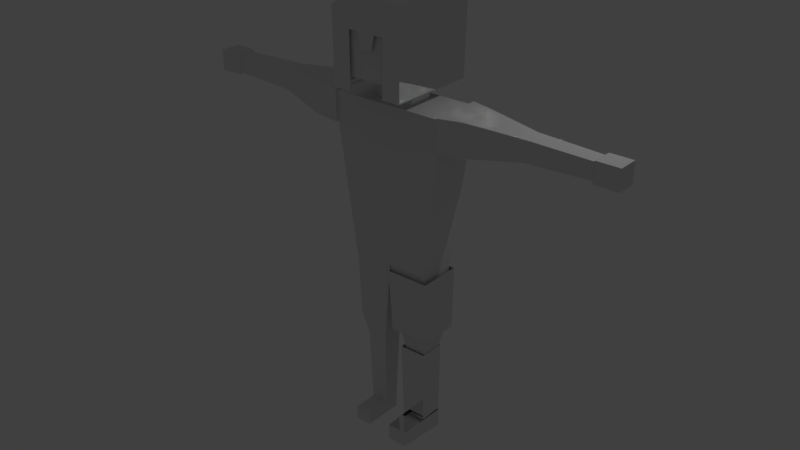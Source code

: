 # Source: Character.blend  (saved by Blender 2.79.0; exported with 4.5.12 LTS)
import bpy
from mathutils import Matrix  # noqa: F401  (used for matrix-valued properties, if any)

bpy.ops.wm.read_factory_settings(use_empty=True)
scene = bpy.context.scene
scene.name = 'Scene'

# ---- collections
col_collection_1 = bpy.data.collections.new('Collection 1'); scene.collection.children.link(col_collection_1)

# ---- materials (node trees are filled in below, after node groups)
mat_material_001 = bpy.data.materials.new('Material.001')
mat_material_001.alpha_threshold = 0.0
mat_material_001.roughness = 0.5

# ---- material node trees
mat_material_001.use_nodes = True; mat_material_001.node_tree.nodes.clear()
_N = mat_material_001.node_tree.nodes; _L = mat_material_001.node_tree.links
n0 = _N.new('ShaderNodeOutputMaterial'); n0.name = 'Material Output'; n0.location = (300, 300)
n1 = _N.new('ShaderNodeBsdfPrincipled'); n1.name = 'Principled BSDF'; n1.location = (10, 300)
n1.width = 150
n1.subsurface_method = 'BURLEY'
n1.inputs[1].default_value = 1.0
n1.inputs[2].default_value = 0.0
n1.inputs[3].default_value = 1.45
n1.inputs[9].default_value = (1.0, 1.0, 1.0)
_L.new(n1.outputs[0], n0.inputs[0])
n0.is_active_output = True

# ---- world
world_world = bpy.data.worlds.new('World'); scene.world = world_world
world_world.color = (0.05088, 0.05088, 0.05088)
world_world.use_sun_shadow = False
world_world.sun_shadow_jitter_overblur = 0.0
world_world.cycles.sampling_method = 'MANUAL'

# ---- lights
light_lamp = bpy.data.lights.new('Lamp', 'POINT')
light_lamp.transmission_factor = 0.0
light_lamp.cutoff_distance = 30.0
light_lamp.energy = 100.0
light_lamp.shadow_buffer_clip_start = 1.001
light_lamp.shadow_soft_size = 0.1
light_lamp.shadow_maximum_resolution = 0.006
light_lamp.use_absolute_resolution = True

# ---- meshes
me_cube_010 = bpy.data.meshes.new('Cube.010')
me_cube_010.from_pydata([(-0.2393, 0.5763, -0.1996), (-0.2136, -0.502, -0.167), (-0.2393, 0.5763, 0.1956), (-0.2136, -0.502, 0.1708), (0.2542, 0.5763, -0.1996), (0.1995, -0.502, -0.167), (0.2542, 0.5763, 0.1956), (0.1995, -0.502, 0.1708), (-0.2253, -0.07432, -0.1819), (-0.2253, -0.07432, 0.1821), (0.2244, -0.07432, 0.1821), (0.2244, -0.07432, -0.1819)], [], [(8, 1, 3, 9), (9, 3, 7, 10), (10, 7, 5, 11), (11, 5, 1, 8), (2, 6, 4, 0), (4, 11, 8, 0), (6, 10, 11, 4), (1, 5, 7, 3), (0, 8, 9, 2)])
me_cube_010.materials.append(mat_material_001)
me_cube_010.use_remesh_preserve_volume = False
me_cube_010.use_remesh_preserve_attributes = False
me_cube_010.use_mirror_vertex_groups = False
me_cube_010.update()
me_cube_009 = bpy.data.meshes.new('Cube.009')
me_cube_009.from_pydata([(-0.2472, -0.257, -0.8133), (-0.2909, -0.281, 0.8133), (-0.2472, 0.257, -0.8133), (-0.2909, 0.281, 0.8133), (0.2669, -0.257, -0.8133), (0.2712, -0.281, 0.8133), (0.2669, 0.257, -0.8133), (0.2712, 0.281, 0.8133)], [], [(0, 1, 3, 2), (2, 3, 7, 6), (6, 7, 5, 4), (4, 5, 1, 0)])
me_cube_009.materials.append(mat_material_001)
me_cube_009.use_remesh_preserve_volume = False
me_cube_009.use_remesh_preserve_attributes = False
me_cube_009.use_mirror_vertex_groups = False
me_cube_009.update()
me_cube_008 = bpy.data.meshes.new('Cube.008')
me_cube_008.from_pydata([(-0.4158, -0.4322, -0.6866), (-0.4882, -0.4718, 0.6859), (-0.4158, 0.4322, -0.6866), (-0.4882, 0.4718, 0.6859), (0.4486, -0.4321, -0.6863), (0.4555, -0.4719, 0.6862), (0.4486, 0.4321, -0.6863), (0.4555, 0.4719, 0.6862), (-0.4088, -0.4251, -0.6861), (-0.4811, -0.4648, 0.6865), (-0.4088, 0.4251, -0.6861), (-0.4811, 0.4648, 0.6865), (0.4414, -0.4251, -0.6861), (0.4485, -0.4648, 0.6865), (0.4414, 0.4251, -0.6861), (0.4485, 0.4648, 0.6865)], [], [(0, 1, 3, 2), (2, 3, 7, 6), (6, 7, 5, 4), (4, 5, 1, 0), (8, 10, 11, 9), (10, 14, 15, 11), (14, 12, 13, 15), (12, 8, 9, 13), (0, 2, 10, 8), (3, 1, 9, 11), (2, 6, 14, 10), (7, 3, 11, 15), (6, 4, 12, 14), (5, 7, 15, 13), (4, 0, 8, 12), (1, 5, 13, 9)])
me_cube_008.materials.append(mat_material_001)
me_cube_008.use_remesh_preserve_volume = False
me_cube_008.use_remesh_preserve_attributes = False
me_cube_008.use_mirror_vertex_groups = False
me_cube_008.update()
me_cube_006 = bpy.data.meshes.new('Cube.006')
me_cube_006.from_pydata([(0.7301, -0.9015, -1.059), (0.7302, 0.9015, -1.059), (0.3601, -0.9015, -1.058), (0.3601, 0.9015, -1.058), (0.7533, 0.9015, -0.2415), (0.7533, -0.9015, 0.04681), (0.3716, -0.9015, 0.0471), (0.3716, 0.9015, -0.2412), (0.18, 0.9015, -1.058), (0.1858, 0.9015, -0.2412), (0.1858, -0.9015, 0.0471), (0.1248, -0.9015, -0.2549), (0.5937, -0.7188, 0.5864), (0.768, -0.9008, 0.4058), (0.5937, 0.7188, 0.5864), (0.7708, 0.9008, 0.4057), (0.3807, 0.9015, 0.4041), (0.3832, 0.7197, 0.586), (0.3832, -0.7197, 0.586), (0.3793, -0.9015, 0.4042), (0.1897, -0.9015, 0.4042), (0.1916, -0.7197, 0.586), (0.1904, 0.9015, 0.4041), (0.1916, 0.7197, 0.586), (-0.7301, -0.9015, -1.059), (-0.7302, 0.9015, -1.059), (1.304e-08, 0.9015, -1.058), (-0.3601, -0.9015, -1.058), (-0.3601, 0.9015, -1.058), (-0.7533, 0.9015, -0.2415), (-0.7533, -0.9015, 0.04681), (1.304e-08, -0.9015, 0.0471), (1.304e-08, 0.9015, -0.2412), (-0.3716, -0.9015, 0.0471), (-0.3716, 0.9015, -0.2412), (-0.18, 0.9015, -1.058), (-0.1858, 0.9015, -0.2412), (-0.1858, -0.9015, 0.0471), (1.304e-08, -0.9015, -0.2549), (-0.1248, -0.9015, -0.2549), (-0.5937, -0.7188, 0.5864), (-0.768, -0.9008, 0.4058), (-0.5937, 0.7188, 0.5864), (-0.7708, 0.9008, 0.4057), (1.304e-08, 0.7197, 0.586), (1.304e-08, 0.9015, 0.4041), (1.304e-08, -0.9015, 0.4042), (1.304e-08, -0.7197, 0.586), (-0.3807, 0.9015, 0.4041), (-0.3832, 0.7197, 0.586), (-0.3832, -0.7197, 0.586), (-0.3793, -0.9015, 0.4042), (-0.1897, -0.9015, 0.4042), (-0.1916, -0.7197, 0.586), (-0.1904, 0.9015, 0.4041), (-0.1916, 0.7197, 0.586), (0.7202, -0.8915, -1.058), (0.7202, 0.8915, -1.058), (0.3601, -0.8915, -1.058), (0.3601, 0.8915, -1.058), (0.7433, 0.8915, -0.2412), (0.7433, -0.8915, 0.0471), (0.3716, -0.8915, 0.0471), (0.3716, 0.8915, -0.2412), (0.18, 0.8915, -1.058), (0.1858, 0.8915, -0.2412), (0.1858, -0.8915, 0.0471), (0.1248, -0.8915, -0.2549), (0.5903, -0.7155, 0.576), (0.7587, -0.8915, 0.4001), (0.5903, 0.7155, 0.576), (0.7614, 0.8915, 0.4), (0.3807, 0.8915, 0.4), (0.3832, 0.7155, 0.576), (0.3832, -0.7155, 0.576), (0.3793, -0.8915, 0.4001), (0.1897, -0.8915, 0.4001), (0.1916, -0.7155, 0.576), (0.1904, 0.8915, 0.4), (0.1916, 0.7155, 0.576), (-0.7202, -0.8915, -1.058), (-0.7202, 0.8915, -1.058), (1.304e-08, 0.8915, -1.058), (-0.3601, -0.8915, -1.058), (-0.3601, 0.8915, -1.058), (-0.7433, 0.8915, -0.2412), (-0.7433, -0.8915, 0.0471), (1.304e-08, -0.8915, 0.0471), (1.304e-08, 0.8915, -0.2412), (-0.3716, -0.8915, 0.0471), (-0.3716, 0.8915, -0.2412), (-0.18, 0.8915, -1.058), (-0.1858, 0.8915, -0.2412), (-0.1858, -0.8915, 0.0471), (1.304e-08, -0.8915, -0.2549), (-0.1248, -0.8915, -0.2549), (-0.5903, -0.7155, 0.576), (-0.7587, -0.8915, 0.4001), (-0.5903, 0.7155, 0.576), (-0.7614, 0.8915, 0.4), (1.304e-08, 0.7155, 0.576), (1.304e-08, 0.8915, 0.4), (1.304e-08, -0.8915, 0.4001), (1.304e-08, -0.7155, 0.576), (-0.3807, 0.8915, 0.4), (-0.3832, 0.7155, 0.576), (-0.3832, -0.7155, 0.576), (-0.3793, -0.8915, 0.4001), (-0.1897, -0.8915, 0.4001), (-0.1916, -0.7155, 0.576), (-0.1904, 0.8915, 0.4), (-0.1916, 0.7155, 0.576)], [], [(23, 44, 47, 21), (7, 16, 15, 4), (32, 45, 22, 9), (17, 23, 21, 18), (4, 15, 13, 5), (5, 13, 19, 6), (6, 19, 20, 10), (8, 9, 7, 3), (0, 5, 6, 2), (1, 4, 5, 0), (3, 7, 4, 1), (26, 32, 9, 8), (10, 20, 46, 31), (9, 22, 16, 7), (10, 31, 38, 11), (17, 14, 15, 16), (14, 12, 13, 15), (21, 47, 46, 20), (23, 17, 16, 22), (12, 18, 19, 13), (18, 21, 20, 19), (44, 23, 22, 45), (14, 17, 18, 12), (55, 53, 47, 44), (34, 29, 43, 48), (32, 36, 54, 45), (49, 50, 53, 55), (29, 30, 41, 43), (30, 33, 51, 41), (33, 37, 52, 51), (35, 28, 34, 36), (24, 27, 33, 30), (25, 24, 30, 29), (28, 25, 29, 34), (26, 35, 36, 32), (37, 31, 46, 52), (36, 34, 48, 54), (37, 39, 38, 31), (49, 48, 43, 42), (42, 43, 41, 40), (53, 52, 46, 47), (55, 54, 48, 49), (40, 41, 51, 50), (50, 51, 52, 53), (44, 45, 54, 55), (42, 40, 50, 49), (79, 77, 103, 100), (63, 60, 71, 72), (88, 65, 78, 101), (73, 74, 77, 79), (60, 61, 69, 71), (61, 62, 75, 69), (62, 66, 76, 75), (64, 59, 63, 65), (56, 58, 62, 61), (57, 56, 61, 60), (59, 57, 60, 63), (82, 64, 65, 88), (66, 87, 102, 76), (65, 63, 72, 78), (66, 67, 94, 87), (73, 72, 71, 70), (70, 71, 69, 68), (77, 76, 102, 103), (79, 78, 72, 73), (68, 69, 75, 74), (74, 75, 76, 77), (100, 101, 78, 79), (70, 68, 74, 73), (111, 100, 103, 109), (90, 104, 99, 85), (88, 101, 110, 92), (105, 111, 109, 106), (85, 99, 97, 86), (86, 97, 107, 89), (89, 107, 108, 93), (91, 92, 90, 84), (80, 86, 89, 83), (81, 85, 86, 80), (84, 90, 85, 81), (82, 88, 92, 91), (93, 108, 102, 87), (92, 110, 104, 90), (93, 87, 94, 95), (105, 98, 99, 104), (98, 96, 97, 99), (109, 103, 102, 108), (111, 105, 104, 110), (96, 106, 107, 97), (106, 109, 108, 107), (100, 111, 110, 101), (98, 105, 106, 96), (1, 0, 56, 57), (0, 2, 58, 56), (26, 8, 64, 82), (3, 1, 57, 59), (2, 6, 62, 58), (8, 3, 59, 64), (6, 10, 66, 62), (11, 38, 94, 67), (10, 11, 67, 66), (24, 25, 81, 80), (27, 24, 80, 83), (35, 26, 82, 91), (25, 28, 84, 81), (33, 27, 83, 89), (28, 35, 91, 84), (37, 33, 89, 93), (38, 39, 95, 94), (39, 37, 93, 95)])
me_cube_006.materials.append(mat_material_001)
me_cube_006.use_remesh_preserve_volume = False
me_cube_006.use_remesh_preserve_attributes = False
me_cube_006.use_mirror_vertex_groups = False
me_cube_006.update()
me_cube_004 = bpy.data.meshes.new('Cube.004')
me_cube_004.from_pydata([(-0.8487, -0.3317, -0.9223), (-0.8638, -0.4115, 0.5636), (-0.8487, 0.3317, -0.9223), (-0.8638, 0.4086, 0.5636), (-0.1854, -0.3317, -0.9223), (-0.001393, -0.4115, 0.5636), (-0.1854, 0.3317, -0.9223), (-0.001393, 0.4086, 0.5636), (-0.7442, 0.2271, -1.466), (-0.7442, -0.2271, -1.466), (-0.29, 0.2271, -1.466), (-0.29, -0.2271, -1.466), (-0.6976, 0.1805, -3.104), (-0.6976, -0.1805, -3.104), (-0.3366, 0.1805, -3.104), (-0.3366, -0.1805, -3.104), (-0.6976, 0.1805, -3.412), (-0.6976, -0.1805, -3.412), (-0.3366, 0.1805, -3.412), (-0.3366, -0.1805, -3.412), (-0.3366, 0.7226, -3.104), (-0.6976, 0.7226, -3.104), (-0.3366, 0.7226, -3.412), (-0.6976, 0.7226, -3.412), (0.8487, -0.3317, -0.9223), (0.8638, -0.4115, 0.5636), (0.8487, 0.3317, -0.9223), (0.8638, 0.4086, 0.5636), (0.1854, -0.3317, -0.9223), (0.001393, -0.4115, 0.5636), (0.1854, 0.3317, -0.9223), (0.001393, 0.4086, 0.5636), (0.7442, 0.2271, -1.466), (0.7442, -0.2271, -1.466), (0.29, 0.2271, -1.466), (0.29, -0.2271, -1.466), (0.6976, 0.1805, -3.104), (0.6976, -0.1805, -3.104), (0.3366, 0.1805, -3.104), (0.3366, -0.1805, -3.104), (0.6976, 0.1805, -3.412), (0.6976, -0.1805, -3.412), (0.3366, 0.1805, -3.412), (0.3366, -0.1805, -3.412), (0.3366, 0.7226, -3.104), (0.6976, 0.7226, -3.104), (0.3366, 0.7226, -3.412), (0.6976, 0.7226, -3.412), (-2.909, -0.2201, 3.979), (-1.23, -0.568, 4.052), (-2.909, 0.2187, 3.979), (-1.23, 0.5666, 4.052), (-2.909, -0.2201, 3.54), (-1.23, -0.568, 3.361), (-2.909, 0.2187, 3.54), (-1.23, 0.5666, 3.361), (-1.727, -0.4379, 4.06), (-1.727, 0.4365, 4.06), (-1.727, 0.5682, 3.408), (-1.727, -0.5696, 3.408), (-4.272, -0.1831, 3.942), (-4.272, 0.1817, 3.942), (-4.272, -0.1831, 3.577), (-4.272, 0.1817, 3.577), (-4.33, 0.2211, 3.981), (-4.33, -0.2226, 3.981), (-4.33, 0.2211, 3.537), (-4.33, -0.2226, 3.537), (-4.824, 0.2211, 3.981), (-4.824, -0.2226, 3.981), (-4.824, 0.2211, 3.537), (-4.824, -0.2226, 3.537), (2.909, -0.2201, 3.979), (1.23, -0.568, 4.052), (2.909, 0.2187, 3.979), (1.23, 0.5666, 4.052), (2.909, -0.2201, 3.54), (1.23, -0.568, 3.361), (2.909, 0.2187, 3.54), (1.23, 0.5666, 3.361), (1.727, -0.4379, 4.06), (1.727, 0.4365, 4.06), (1.727, 0.5682, 3.408), (1.727, -0.5696, 3.408), (4.272, -0.1831, 3.942), (4.272, 0.1817, 3.942), (4.272, -0.1831, 3.577), (4.272, 0.1817, 3.577), (4.33, 0.2211, 3.981), (4.33, -0.2226, 3.981), (4.33, 0.2211, 3.537), (4.33, -0.2226, 3.537), (4.824, 0.2211, 3.981), (4.824, -0.2226, 3.981), (4.824, 0.2211, 3.537), (4.824, -0.2226, 3.537), (-0.5526, 0.9999, 4.596), (-0.5429, 0.9999, 5.925), (-0.7093, 0.3289, 5.925), (-0.7093, 0.3289, 4.596), (-0.3783, 0.2634, 3.902), (0.5526, 0.9999, 4.596), (0.5429, 0.9999, 5.925), (0.0, 0.9999, 4.596), (0.0, 0.9999, 5.925), (0.7093, 0.3289, 5.925), (0.7093, 0.3289, 4.596), (0.0, 0.3289, 5.925), (0.0, 0.3289, 4.596), (0.3783, 0.2634, 3.902), (0.0, 0.2634, 3.902), (-0.5526, -0.6879, 4.86), (-0.4955, -0.6677, 5.925), (-0.7093, -0.003337, 4.596), (-0.7093, -0.003337, 5.925), (-0.7093, -0.3355, 5.925), (-0.7093, -0.3355, 4.596), (-0.3783, -0.2701, 3.902), (-0.3783, -0.003337, 3.902), (0.5526, -0.6879, 4.86), (0.4955, -0.6677, 5.925), (0.0, -0.6879, 4.86), (0.0, -0.6677, 5.925), (0.7093, -0.003337, 4.596), (0.7093, -0.003337, 5.925), (0.0, -0.003337, 5.925), (0.7093, -0.3355, 5.925), (0.7093, -0.3355, 4.596), (0.0, -0.3355, 5.925), (0.0, -0.3355, 4.596), (0.3783, -0.2701, 3.902), (0.3783, -0.003337, 3.902), (0.0, -0.2701, 3.902), (0.0, -0.003337, 3.902), (-0.5128, 0.2493, 4.474), (-0.5128, -0.003337, 4.474), (0.0, 0.2493, 4.474), (0.5128, 0.2493, 4.474), (0.5128, -0.003337, 4.474), (-0.5128, -0.256, 4.474), (0.0, -0.256, 4.474), (0.5128, -0.256, 4.474), (0.8631, -0.4316, 0.5505), (1.315, -0.5099, 4.003), (0.8631, 0.4316, 0.5505), (1.315, 0.5099, 4.003), (-0.8631, -0.4316, 0.5505), (-1.315, -0.5099, 4.003), (-0.8631, 0.4316, 0.5505), (-1.315, 0.5099, 4.003), (1.886e-08, -0.4316, 0.5505), (2.229e-08, -0.5099, 4.003), (-1.886e-08, 0.4316, 0.5505), (-2.229e-08, 0.5099, 4.003)], [], [(0, 1, 3, 2), (2, 3, 7, 6), (6, 7, 5, 4), (4, 5, 1, 0), (6, 4, 11, 10), (7, 3, 1, 5), (10, 11, 15, 14), (4, 0, 9, 11), (2, 6, 10, 8), (0, 2, 8, 9), (13, 12, 16, 17), (9, 8, 12, 13), (11, 9, 13, 15), (8, 10, 14, 12), (16, 18, 19, 17), (15, 13, 17, 19), (18, 16, 23, 22), (14, 15, 19, 18), (21, 20, 22, 23), (12, 14, 20, 21), (16, 12, 21, 23), (14, 18, 22, 20), (24, 26, 27, 25), (26, 30, 31, 27), (30, 28, 29, 31), (28, 24, 25, 29), (30, 34, 35, 28), (31, 29, 25, 27), (34, 38, 39, 35), (28, 35, 33, 24), (26, 32, 34, 30), (24, 33, 32, 26), (37, 41, 40, 36), (33, 37, 36, 32), (35, 39, 37, 33), (32, 36, 38, 34), (40, 41, 43, 42), (39, 43, 41, 37), (42, 46, 47, 40), (38, 42, 43, 39), (45, 47, 46, 44), (36, 45, 44, 38), (40, 47, 45, 36), (38, 44, 46, 42), (56, 49, 51, 57), (57, 51, 55, 58), (58, 55, 53, 59), (59, 53, 49, 56), (54, 52, 62, 63), (55, 51, 49, 53), (52, 59, 56, 48), (54, 58, 59, 52), (50, 57, 58, 54), (48, 56, 57, 50), (60, 61, 64, 65), (52, 48, 60, 62), (50, 54, 63, 61), (48, 50, 61, 60), (67, 65, 69, 71), (62, 60, 65, 67), (61, 63, 66, 64), (63, 62, 67, 66), (68, 70, 71, 69), (64, 66, 70, 68), (66, 67, 71, 70), (65, 64, 68, 69), (80, 81, 75, 73), (81, 82, 79, 75), (82, 83, 77, 79), (83, 80, 73, 77), (78, 87, 86, 76), (79, 77, 73, 75), (76, 72, 80, 83), (78, 76, 83, 82), (74, 78, 82, 81), (72, 74, 81, 80), (84, 89, 88, 85), (76, 86, 84, 72), (74, 85, 87, 78), (72, 84, 85, 74), (91, 95, 93, 89), (86, 91, 89, 84), (85, 88, 90, 87), (87, 90, 91, 86), (92, 93, 95, 94), (88, 92, 94, 90), (90, 94, 95, 91), (89, 93, 92, 88), (99, 98, 97, 96), (96, 97, 104, 103), (135, 134, 100, 118), (107, 98, 114, 125), (104, 97, 98, 107), (96, 103, 108, 99), (113, 114, 98, 99), (100, 110, 133, 118), (134, 136, 110, 100), (106, 101, 102, 105), (101, 103, 104, 102), (138, 131, 109, 137), (107, 125, 124, 105), (104, 107, 105, 102), (101, 106, 108, 103), (123, 106, 105, 124), (109, 131, 133, 110), (137, 109, 110, 136), (116, 111, 112, 115), (111, 121, 122, 112), (135, 118, 117, 139), (128, 125, 114, 115), (122, 128, 115, 112), (111, 116, 129, 121), (113, 116, 115, 114), (117, 118, 133, 132), (139, 117, 132, 140), (127, 126, 120, 119), (119, 120, 122, 121), (138, 141, 130, 131), (128, 126, 124, 125), (122, 120, 126, 128), (119, 121, 129, 127), (123, 124, 126, 127), (130, 132, 133, 131), (141, 140, 132, 130), (127, 129, 140, 141), (123, 127, 141, 138), (116, 139, 140, 129), (113, 135, 139, 116), (106, 137, 136, 108), (123, 138, 137, 106), (99, 108, 136, 134), (113, 99, 134, 135), (152, 153, 145, 144), (144, 145, 143, 142), (150, 152, 144, 142), (153, 151, 143, 145), (142, 143, 151, 150), (152, 148, 149, 153), (148, 146, 147, 149), (150, 146, 148, 152), (153, 149, 147, 151), (146, 150, 151, 147)])
me_cube_004.use_remesh_preserve_volume = False
me_cube_004.use_remesh_preserve_attributes = False
me_cube_004.use_mirror_vertex_groups = False
me_cube_004.update()

# ---- objects
ob_boot = bpy.data.objects.new('Boot', me_cube_010)
ob_sheen = bpy.data.objects.new('Sheen', me_cube_009)
ob_leg = bpy.data.objects.new('Leg', me_cube_008)
ob_helmet = bpy.data.objects.new('Helmet', me_cube_006)
ob_cube_003 = bpy.data.objects.new('Cube.003', me_cube_004)
ob_lamp = bpy.data.objects.new('Lamp', light_lamp)

# ---- transforms, parenting, visibility, modifiers, constraints
ob_boot.location = (0.5202, -0.3161, 0.3482)
ob_boot.lineart.crease_threshold = 0.0
_m = ob_boot.modifiers.new('Solidify', 'SOLIDIFY')
_m.offset = 1.0
_m.nonmanifold_thickness_mode = 'FIXED'
_m.nonmanifold_merge_threshold = 0.0003
ob_sheen.location = (0.4928, 0.0, 1.381)
ob_sheen.lineart.crease_threshold = 0.0
_m = ob_sheen.modifiers.new('Solidify', 'SOLIDIFY')
_m.offset = 1.0
_m.nonmanifold_thickness_mode = 'FIXED'
_m.nonmanifold_merge_threshold = 0.0003
ob_leg.location = (0.4928, -1.863e-09, 3.328)
ob_leg.lineart.crease_threshold = 0.0
ob_helmet.location = (-1.386e-08, -0.1061, 9.045)
ob_helmet.scale = (1.063, 1.063, 1.063)
ob_helmet.lineart.crease_threshold = 0.0
ob_cube_003.location = (0.0, 0.0, 3.588)
ob_cube_003.rotation_euler = (0.0, -0.0, 3.142)
ob_cube_003.lineart.crease_threshold = 0.0
ob_lamp.location = (4.076, 1.005, 11.55)
ob_lamp.rotation_euler = (0.6503, 0.05522, 1.866)
ob_lamp.lock_rotations_4d = False
ob_lamp.empty_display_type = 'ARROWS'
ob_lamp.color = (0.0, 0.0, 0.0, 0.0)
ob_lamp.lineart.crease_threshold = 0.0

# ---- collection membership
col_collection_1.objects.link(ob_boot)
col_collection_1.objects.link(ob_sheen)
col_collection_1.objects.link(ob_leg)
col_collection_1.objects.link(ob_helmet)
col_collection_1.objects.link(ob_cube_003)
col_collection_1.objects.link(ob_lamp)

# ---- scene / render settings (as saved in the file)
scene.frame_start = 1; scene.frame_end = 250; scene.frame_set(2)
scene.render.engine = 'CYCLES'
scene.render.resolution_percentage = 50
scene.render.dither_intensity = 0.0
scene.cycles.use_denoising = False
scene.cycles.samples = 128
scene.cycles.sampling_pattern = 'TABULATED_SOBOL'
scene.cycles.use_adaptive_sampling = False
scene.cycles.use_light_tree = False
scene.cycles.blur_glossy = 0.0
scene.cycles.sample_clamp_indirect = 0.0
scene.view_settings.view_transform = 'Standard'
bpy.context.view_layer.update()

# ---- added for rendering (the .blend has no active camera): camera
cam_auto = bpy.data.cameras.new('AutoCamera')
cam_auto.lens = 50.0
cam_auto.sensor_width = 36.0
cam_auto.clip_end = 1000.0
ob_auto_camera = bpy.data.objects.new('AutoCamera', cam_auto)
scene.collection.objects.link(ob_auto_camera)
ob_auto_camera.location = (12.6694, -15.3094, 15.0414)
ob_auto_camera.rotation_euler = (1.09748, -7.21219e-08, 0.694738)
scene.camera = ob_auto_camera
bpy.context.view_layer.update()
